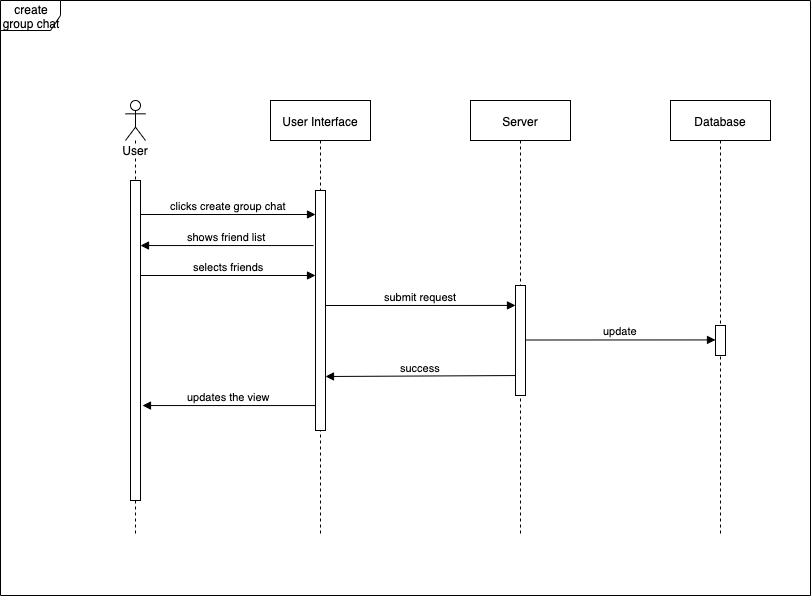

The diagram above was exported from draw.io. Its source (the exported page's mxGraphModel, read from the mxfile embedded in the PNG):
<mxGraphModel dx="858" dy="396" grid="1" gridSize="10" guides="1" tooltips="1" connect="1" arrows="1" fold="1" page="1" pageScale="1" pageWidth="827" pageHeight="1169" math="0" shadow="0">
  <root>
    <mxCell id="0" />
    <mxCell id="1" parent="0" />
    <mxCell id="aeaTuu6fJMMcvKC9drHl-103" value="create group chat" style="shape=umlFrame;whiteSpace=wrap;html=1;" parent="1" vertex="1">
      <mxGeometry x="8" y="25" width="810" height="595" as="geometry" />
    </mxCell>
    <mxCell id="aeaTuu6fJMMcvKC9drHl-80" value="Server" style="shape=umlLifeline;perimeter=lifelinePerimeter;whiteSpace=wrap;html=1;container=1;collapsible=0;recursiveResize=0;outlineConnect=0;" parent="1" vertex="1">
      <mxGeometry x="478" y="125" width="100" height="435" as="geometry" />
    </mxCell>
    <mxCell id="aeaTuu6fJMMcvKC9drHl-78" value="User Interface" style="shape=umlLifeline;perimeter=lifelinePerimeter;whiteSpace=wrap;html=1;container=1;collapsible=0;recursiveResize=0;outlineConnect=0;" parent="1" vertex="1">
      <mxGeometry x="278" y="125" width="100" height="435" as="geometry" />
    </mxCell>
    <mxCell id="aeaTuu6fJMMcvKC9drHl-79" value="" style="html=1;points=[];perimeter=orthogonalPerimeter;" parent="aeaTuu6fJMMcvKC9drHl-78" vertex="1">
      <mxGeometry x="45" y="90" width="10" height="240" as="geometry" />
    </mxCell>
    <mxCell id="aeaTuu6fJMMcvKC9drHl-83" value="Database" style="shape=umlLifeline;perimeter=lifelinePerimeter;whiteSpace=wrap;html=1;container=1;collapsible=0;recursiveResize=0;outlineConnect=0;" parent="1" vertex="1">
      <mxGeometry x="678" y="125" width="100" height="435" as="geometry" />
    </mxCell>
    <mxCell id="aeaTuu6fJMMcvKC9drHl-85" value="clicks create group chat" style="html=1;verticalAlign=bottom;endArrow=block;" parent="1" edge="1">
      <mxGeometry width="80" relative="1" as="geometry">
        <mxPoint x="148" y="239" as="sourcePoint" />
        <mxPoint x="323" y="239" as="targetPoint" />
      </mxGeometry>
    </mxCell>
    <mxCell id="aeaTuu6fJMMcvKC9drHl-93" value="User" style="shape=umlLifeline;participant=umlActor;perimeter=lifelinePerimeter;whiteSpace=wrap;html=1;container=1;collapsible=0;recursiveResize=0;verticalAlign=top;spacingTop=36;labelBackgroundColor=#ffffff;outlineConnect=0;" parent="1" vertex="1">
      <mxGeometry x="133" y="125" width="20" height="435" as="geometry" />
    </mxCell>
    <mxCell id="aeaTuu6fJMMcvKC9drHl-94" value="" style="html=1;points=[];perimeter=orthogonalPerimeter;" parent="aeaTuu6fJMMcvKC9drHl-93" vertex="1">
      <mxGeometry x="5" y="80" width="10" height="320" as="geometry" />
    </mxCell>
    <mxCell id="aeaTuu6fJMMcvKC9drHl-96" value="shows friend list" style="html=1;verticalAlign=bottom;endArrow=block;exitX=-0.2;exitY=0.345;exitDx=0;exitDy=0;exitPerimeter=0;" parent="1" edge="1">
      <mxGeometry width="80" relative="1" as="geometry">
        <mxPoint x="321" y="270.04999999999995" as="sourcePoint" />
        <mxPoint x="148" y="270.04999999999995" as="targetPoint" />
      </mxGeometry>
    </mxCell>
    <mxCell id="8WTDxm84YUV8iwxpw1x2-2" value="selects friends" style="html=1;verticalAlign=bottom;endArrow=block;" edge="1" parent="1">
      <mxGeometry width="80" relative="1" as="geometry">
        <mxPoint x="148" y="300" as="sourcePoint" />
        <mxPoint x="323" y="300" as="targetPoint" />
      </mxGeometry>
    </mxCell>
    <mxCell id="8WTDxm84YUV8iwxpw1x2-3" value="" style="html=1;points=[];perimeter=orthogonalPerimeter;" vertex="1" parent="1">
      <mxGeometry x="523" y="310" width="10" height="110" as="geometry" />
    </mxCell>
    <mxCell id="8WTDxm84YUV8iwxpw1x2-5" value="submit request" style="html=1;verticalAlign=bottom;endArrow=block;entryX=0;entryY=0.403;entryDx=0;entryDy=0;entryPerimeter=0;" edge="1" parent="1">
      <mxGeometry width="80" relative="1" as="geometry">
        <mxPoint x="333" y="330" as="sourcePoint" />
        <mxPoint x="523" y="329.93000000000006" as="targetPoint" />
      </mxGeometry>
    </mxCell>
    <mxCell id="8WTDxm84YUV8iwxpw1x2-6" value="" style="html=1;points=[];perimeter=orthogonalPerimeter;" vertex="1" parent="1">
      <mxGeometry x="723" y="350" width="10" height="30" as="geometry" />
    </mxCell>
    <mxCell id="8WTDxm84YUV8iwxpw1x2-7" value="update" style="html=1;verticalAlign=bottom;endArrow=block;entryX=0;entryY=0.403;entryDx=0;entryDy=0;entryPerimeter=0;" edge="1" parent="1">
      <mxGeometry width="80" relative="1" as="geometry">
        <mxPoint x="533" y="364.5" as="sourcePoint" />
        <mxPoint x="723" y="364.43000000000006" as="targetPoint" />
      </mxGeometry>
    </mxCell>
    <mxCell id="8WTDxm84YUV8iwxpw1x2-9" value="success" style="html=1;verticalAlign=bottom;endArrow=block;exitX=-0.2;exitY=0.345;exitDx=0;exitDy=0;exitPerimeter=0;entryX=1;entryY=0.6;entryDx=0;entryDy=0;entryPerimeter=0;" edge="1" parent="1">
      <mxGeometry width="80" relative="1" as="geometry">
        <mxPoint x="523" y="400.04999999999995" as="sourcePoint" />
        <mxPoint x="333" y="401" as="targetPoint" />
      </mxGeometry>
    </mxCell>
    <mxCell id="8WTDxm84YUV8iwxpw1x2-10" value="updates the view" style="html=1;verticalAlign=bottom;endArrow=block;exitX=-0.2;exitY=0.345;exitDx=0;exitDy=0;exitPerimeter=0;" edge="1" parent="1">
      <mxGeometry width="80" relative="1" as="geometry">
        <mxPoint x="323" y="430.04999999999995" as="sourcePoint" />
        <mxPoint x="150" y="430.04999999999995" as="targetPoint" />
      </mxGeometry>
    </mxCell>
  </root>
</mxGraphModel>